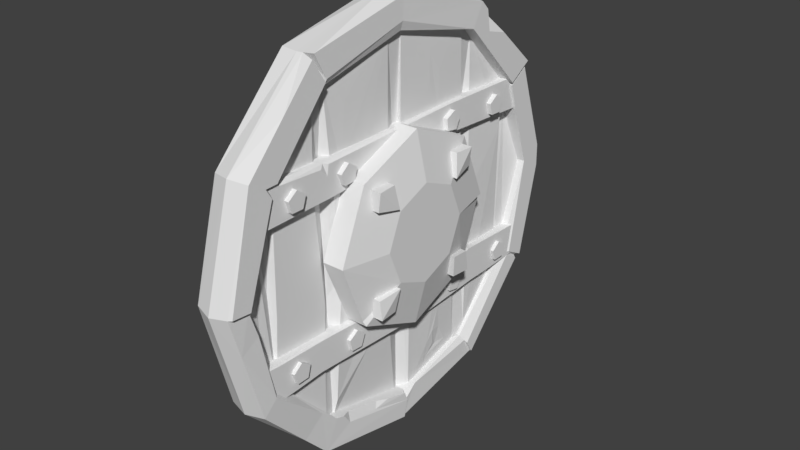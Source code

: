 # Source: round_shield_optimized.blend  (saved by Blender 2.78.0; exported with 4.5.12 LTS)
import bpy
from mathutils import Matrix  # noqa: F401  (used for matrix-valued properties, if any)

bpy.ops.wm.read_factory_settings(use_empty=True)
scene = bpy.context.scene
scene.name = 'Scene'

# ---- collections
col_collection_1 = bpy.data.collections.new('Collection 1'); scene.collection.children.link(col_collection_1)

# ---- world
world_world = bpy.data.worlds.new('World'); scene.world = world_world
world_world.color = (0.05088, 0.05088, 0.05088)
world_world.use_sun_shadow = False
world_world.sun_shadow_jitter_overblur = 0.0
world_world.cycles.sampling_method = 'MANUAL'

# ---- meshes
me_cube_002 = bpy.data.meshes.new('Cube.002')
me_cube_002.from_pydata([(0.143, 0.5699, -0.9871), (0.1017, 1.14, 1.693e-07), (0.1551, 1.123, -0.06145), (0.1433, 0.9756, -0.5814), (-0.007217, 1.0, 1.443e-07), (-0.007217, 0.8458, 0.4798), (-0.007217, 0.4899, 0.8492), (-0.007217, -0.003369, 0.9528), (-0.007217, -0.4899, 0.8391), (-0.007217, -0.829, 0.4865), (-0.007217, -1.0, 2.657e-08), (-0.007217, -0.8458, -0.4629), (-0.007217, -0.4933, -0.8357), (-0.007217, 0.03368, -0.9663), (-0.007217, 0.5, -0.866), (-0.007217, 0.866, -0.5), (-0.1551, 1.0, 1.443e-07), (-0.1746, 0.4899, 0.8492), (-0.1408, -0.8536, -0.4774), (-0.143, -1.814e-07, 1.113), (-0.1598, -0.9602, 0.5598), (-0.1661, -0.9602, -0.5632), (-0.14, -0.5743, -0.9788), (-0.1533, -0.0007891, -1.104), (-0.1498, 0.5698, -0.9828), (0.0, 1.14, 1.693e-07), (0.0, 0.5699, 0.9871), (0.0, -1.14, 3.515e-08), (0.0, -0.5699, -0.9871), (-0.131, -0.005537, 0.958), (-0.1377, -0.4913, 0.8476), (-0.1482, -0.9991, 7.604e-05), (-0.133, 0.8778, -0.5081), (-0.1534, 1.135, 0.0002715), (-0.1655, 0.6323, 0.873), (-0.1548, -0.8336, 0.489), (-0.1378, -0.4561, -0.8547), (-0.147, 0.01837, -0.9676), (0.0, -0.5699, 0.9871), (-0.1447, -0.5625, 0.9895), (-0.1421, 0.5115, -0.8849), (-0.1574, -1.11, 0.008626), (-0.1366, 0.9906, -0.5705), (-0.1569, 0.96, 0.5563), (0.0004779, 0.9923, 0.5899), (-0.1639, 0.847, 0.4777), (0.007217, 1.0, 1.443e-07), (0.007217, 0.8458, 0.4798), (0.007217, 0.4899, 0.8492), (0.007217, -0.003369, 0.9528), (0.007217, -0.4899, 0.8391), (0.007217, -0.829, 0.4865), (0.007217, -1.0, 2.657e-08), (0.007217, -0.8458, -0.4629), (0.007217, -0.4933, -0.8357), (0.007217, 0.03368, -0.9663), (0.007217, 0.5, -0.866), (0.007217, 0.866, -0.5), (0.1551, 1.0, 1.443e-07), (0.1101, 0.8458, 0.4798), (0.1746, 0.4899, 0.8492), (0.1598, -0.8717, 0.5104), (0.143, -1.0, 2.657e-08), (0.1661, -0.8842, -0.492), (0.143, -0.4933, -0.8357), (0.09891, 0.03368, -0.9663), (0.1551, 1.121, 0.05726), (0.09748, -0.8458, -0.4629), (0.1551, 1.122, 1.661e-07), (0.09855, 0.9623, 0.5575), (0.1746, 0.5564, 0.9669), (0.143, -1.814e-07, 1.113), (0.1598, -0.5808, 0.9741), (0.1598, -0.9602, 0.5598), (0.143, -1.113, 0.006737), (0.1661, -0.9602, -0.5632), (0.143, -0.5699, -0.9871), (0.143, -3.552e-07, -1.103), (0.1132, 0.9871, -0.5699), (0.143, -0.004872, 0.999), (0.119, -0.003369, 0.9528), (0.119, -0.4899, 0.8391), (0.143, -0.4904, 0.8666), (0.143, 0.5179, -0.897), (0.1085, 0.5, -0.866), (0.143, -0.9521, -0.1439), (0.1085, 0.866, -0.5), (0.1297, 0.8851, -0.511), (0.1746, 0.6009, 0.9206), (0.1746, 0.7422, 0.7733), (0.0959, 0.6738, 0.8589), (0.1746, 0.6198, 0.8071), (0.1051, -0.829, 0.4865), (0.1598, -0.8393, 0.4571), (0.159, -0.8054, 0.5123), (0.1382, 0.09872, -0.9523), (0.143, 0.004283, -0.959), (0.143, -0.1205, -0.9281), (0.143, -0.4458, -0.8475), (0.1074, -0.3907, -0.8611), (0.143, 0.02342, -1.008), (0.143, -0.402, -0.9091), (0.143, -0.2136, -0.9396), (0.1139, -0.1888, -0.9112), (0.143, -0.5586, 0.9928), (0.1598, -0.5079, 0.8589), (0.05377, -0.5674, 0.9884), (0.1632, 0.5699, -0.9845), (0.1632, 0.5278, -0.9148), (0.1604, -3.552e-07, -1.103), (0.1572, 0.004283, -0.959), (0.1604, 0.02342, -1.008), (0.1514, -1.057, -0.2004), (0.1414, -0.7056, -0.8397), (0.139, -0.5879, -0.7526), (0.132, -0.579, -0.7451), (0.1728, -1.0, 2.657e-08), (0.1747, -1.104, 0.009801), (0.1433, 0.8883, -0.5269), (0.1551, 0.899, -0.508), (0.1551, 1.005, -0.563), (0.1746, 0.9669, 0.571), (0.1551, 0.8499, 0.4671), (0.1551, 0.9587, 0.5375), (0.1746, 0.8381, 0.4878), (0.143, -0.5325, 0.9444), (0.143, -0.2015, 1.013), (0.1598, -0.7538, 0.7852), (0.159, -0.7956, 0.5237), (0.1594, -0.7687, 0.6642), (0.1593, -0.8234, 0.5674), (0.1551, 1.008, 0.3907), (0.1551, 0.9738, 0.2569), (0.1551, 1.018, 0.09019), (0.0, 0.9871, 0.5699), (0.0, -1.814e-07, 1.14), (0.0, -0.9871, 0.5699), (0.0, -0.9871, -0.5699), (0.0, -3.552e-07, -1.14), (0.0, 0.5699, -0.9871), (0.0, 0.9967, 0.5914)], [], [(137, 21, 22, 28), (30, 35, 31, 41, 20, 39), (42, 120, 78), (42, 33, 25, 1, 2, 120), (32, 16, 45, 43, 33, 42), (18, 31, 10, 11), (6, 7, 29, 17), (40, 37, 13, 14), (45, 16, 4, 5), (36, 18, 11, 12), (37, 36, 12, 13), (17, 45, 5, 6), (32, 15, 4, 16), (139, 24, 42, 78, 3, 0), (39, 19, 34, 43, 45, 17, 29, 30), (29, 7, 8, 30), (14, 15, 32, 40), (35, 30, 8, 9), (20, 136, 38, 39), (43, 34, 26, 44), (28, 22, 23, 138), (10, 31, 35, 9), (26, 34, 19, 135), (23, 24, 139, 138), (41, 21, 137, 27), (24, 23, 37, 40), (22, 21, 18, 36), (36, 37, 23, 22), (42, 24, 40, 32), (31, 18, 21, 41), (39, 38, 135, 19), (33, 43, 44, 25), (41, 27, 136, 20), (52, 51, 92, 93, 62), (82, 79, 71, 126, 125), (53, 52, 62, 85, 67), (49, 48, 60, 80), (56, 55, 65, 95, 84), (47, 46, 58, 122, 59), (54, 53, 67, 115, 64), (58, 119, 120, 2, 68), (48, 47, 59, 124, 60), (55, 54, 64, 98, 99, 103, 97, 96, 65), (46, 57, 86, 58), (59, 122, 123, 69), (1, 66, 68), (60, 124, 121, 89, 91, 88, 70), (65, 96, 100), (50, 49, 80, 81), (57, 56, 84, 86), (51, 50, 81, 94, 92), (72, 106, 38, 136, 73, 127), (140, 121, 69, 134), (76, 113, 75, 137, 28), (68, 2, 1), (70, 88, 90, 89, 121, 140, 26), (77, 109, 76, 28, 138), (74, 73, 136, 27), (71, 70, 26, 135), (0, 77, 138, 139), (75, 112, 74, 27, 137), (79, 80, 60), (81, 105, 128, 94), (81, 80, 79, 82), (79, 60, 70, 71), (83, 84, 95), (86, 87, 119, 58), (86, 84, 83, 118, 87), (83, 95, 100, 77, 0), (64, 115, 114), (63, 75, 113, 114), (63, 85, 112, 75), (67, 85, 63), (90, 91, 89), (91, 90, 88), (93, 92, 61), (61, 94, 128, 130, 129, 127, 73), (92, 94, 61), (99, 101, 102, 103), (101, 99, 98), (100, 95, 65), (103, 102, 97), (104, 106, 81, 82, 125), (105, 81, 106, 72), (83, 0, 107, 108), (108, 107, 3, 118), (83, 108, 118), (96, 110, 111, 100), (100, 111, 109, 77), (96, 97, 110), (112, 85, 62, 74), (114, 113, 76, 64), (114, 115, 67, 63), (74, 62, 116, 117), (116, 93, 61, 73, 117), (74, 117, 73), (116, 62, 93), (71, 135, 38, 106, 104), (3, 107, 0), (120, 119, 87, 78), (118, 3, 78, 87), (69, 123, 131, 66, 1, 25, 134), (121, 124, 59, 69), (123, 122, 58, 68, 66, 133, 132, 131), (125, 126, 71, 104), (127, 129, 130, 128, 105, 72), (131, 132, 133, 66), (97, 102, 101, 98, 64, 76, 109, 111, 110)])
_uv = me_cube_002.uv_layers.new(name='UVMap')
_uv.uv.foreach_set('vector', [0.09484, 0.0262, 0.09484, 0.0262, 0.09484, 0.0262, 0.09484, 0.0262, 0.09406, 0.01575, 0.09105, 0.005752, 0.09105, 0.005752, 0.09105, 0.005752, 0.09105, 0.005752, 0.09406, 0.01575, 0.09484, 0.0262, 0.09484, 0.0262, 0.09484, 0.0262, 0.09406, 0.01575, 0.09406, 0.01575, 0.09406, 0.01575, 0.09406, 0.01575, 0.09406, 0.01575, 0.09406, 0.01575, 0.09105, 0.005752, 0.09406, 0.01575, 0.09406, 0.01575, 0.09406, 0.01575, 0.09406, 0.01575, 0.09105, 0.005752, 0.09484, 0.0262, 0.09484, 0.0262, 0.09484, 0.0262, 0.09484, 0.0262, 0.09484, 0.0262, 0.09484, 0.0262, 0.09484, 0.0262, 0.09484, 0.0262, 0.09484, 0.0262, 0.09484, 0.0262, 0.09484, 0.0262, 0.09484, 0.0262, 0.09484, 0.0262, 0.09484, 0.0262, 0.09484, 0.0262, 0.09484, 0.0262, 0.09484, 0.0262, 0.09484, 0.0262, 0.09484, 0.0262, 0.09484, 0.0262, 0.09484, 0.0262, 0.09484, 0.0262, 0.09484, 0.0262, 0.09484, 0.0262, 0.09484, 0.0262, 0.09484, 0.0262, 0.09484, 0.0262, 0.09484, 0.0262, 0.09484, 0.0262, 0.09484, 0.0262, 0.09484, 0.0262, 0.09484, 0.0262, 0.09406, 0.01575, 0.09406, 0.01575, 0.09406, 0.01575, 0.09406, 0.01575, 0.09406, 0.01575, 0.09406, 0.01575, 0.09406, 0.01575, 0.09105, 0.005752, 0.09105, 0.005752, 0.09105, 0.005752, 0.09105, 0.005752, 0.09105, 0.005752, 0.09105, 0.005752, 0.09105, 0.005752, 0.09484, 0.0262, 0.09484, 0.0262, 0.09484, 0.0262, 0.09484, 0.0262, 0.09484, 0.0262, 0.09484, 0.0262, 0.09484, 0.0262, 0.09484, 0.0262, 0.09484, 0.0262, 0.09484, 0.0262, 0.09484, 0.0262, 0.09484, 0.0262, 0.09484, 0.0262, 0.09484, 0.0262, 0.09484, 0.0262, 0.09484, 0.0262, 0.1094, 0.02532, 0.1094, 0.02532, 0.1094, 0.02532, 0.1094, 0.02532, 0.09406, 0.01575, 0.09406, 0.01575, 0.09406, 0.01575, 0.09406, 0.01575, 0.09484, 0.0262, 0.09484, 0.0262, 0.09484, 0.0262, 0.09484, 0.0262, 0.09484, 0.0262, 0.09484, 0.0262, 0.09484, 0.0262, 0.09484, 0.0262, 0.09484, 0.0262, 0.09484, 0.0262, 0.09484, 0.0262, 0.09484, 0.0262, 0.09441, 0.02046, 0.09406, 0.01575, 0.09406, 0.01575, 0.09406, 0.01575, 0.09105, 0.005752, 0.09105, 0.005752, 0.09105, 0.005752, 0.09105, 0.005752, 0.0841, 0.0129, 0.0841, 0.0129, 0.0841, 0.0129, 0.0841, 0.0129, 0.09252, 0.01062, 0.09256, 0.01075, 0.09256, 0.01075, 0.09105, 0.005752, 0.09105, 0.005752, 0.09105, 0.005752, 0.09105, 0.005752, 0.09105, 0.005752, 0.09403, 0.01574, 0.0841, 0.0129, 0.0841, 0.0129, 0.09441, 0.02046, 0.09406, 0.01575, 0.09406, 0.01575, 0.09406, 0.01575, 0.09406, 0.01575, 0.09484, 0.0262, 0.09484, 0.0262, 0.09484, 0.0262, 0.09484, 0.0262, 0.09441, 0.02046, 0.09406, 0.01575, 0.09406, 0.01575, 0.09484, 0.0262, 0.09484, 0.0262, 0.09484, 0.0262, 0.09484, 0.0262, 0.09484, 0.0262, 0.09484, 0.0262, 0.09105, 0.005752, 0.09105, 0.005752, 0.09105, 0.005752, 0.09105, 0.005752, 0.09105, 0.005752, 0.09484, 0.0262, 0.09484, 0.0262, 0.09484, 0.0262, 0.09484, 0.0262, 0.09484, 0.0262, 0.09484, 0.0262, 0.09484, 0.0262, 0.09484, 0.0262, 0.09484, 0.0262, 0.09484, 0.0262, 0.09484, 0.0262, 0.09484, 0.0262, 0.09484, 0.0262, 0.09484, 0.0262, 0.09484, 0.0262, 0.09484, 0.0262, 0.09484, 0.0262, 0.09484, 0.0262, 0.09484, 0.0262, 0.09484, 0.0262, 0.09484, 0.0262, 0.09484, 0.0262, 0.09484, 0.0262, 0.09484, 0.0262, 0.09105, 0.005752, 0.09105, 0.005752, 0.09105, 0.005752, 0.09105, 0.005752, 0.09105, 0.005752, 0.09484, 0.0262, 0.09484, 0.0262, 0.09484, 0.0262, 0.09484, 0.0262, 0.09484, 0.0262, 0.09484, 0.0262, 0.09484, 0.0262, 0.09484, 0.0262, 0.09484, 0.0262, 0.09484, 0.0262, 0.09484, 0.0262, 0.09484, 0.0262, 0.09484, 0.0262, 0.09484, 0.0262, 0.09484, 0.0262, 0.09484, 0.0262, 0.09484, 0.0262, 0.09484, 0.0262, 0.09484, 0.0262, 0.09484, 0.0262, 0.09484, 0.0262, 0.09484, 0.0262, 0.09484, 0.0262, 0.09484, 0.0262, 0.09484, 0.0262, 0.09105, 0.005752, 0.09105, 0.005752, 0.09105, 0.005752, 0.09105, 0.005752, 0.09105, 0.005752, 0.09105, 0.005752, 0.09105, 0.005752, 0.09484, 0.0262, 0.09484, 0.0262, 0.09484, 0.0262, 0.09484, 0.0262, 0.09484, 0.0262, 0.09484, 0.0262, 0.09484, 0.0262, 0.09484, 0.0262, 0.09484, 0.0262, 0.09484, 0.0262, 0.09484, 0.0262, 0.09484, 0.0262, 0.09484, 0.0262, 0.09484, 0.0262, 0.09484, 0.0262, 0.09484, 0.0262, 0.09484, 0.0262, 0.09484, 0.0262, 0.09484, 0.0262, 0.09484, 0.0262, 0.09484, 0.0262, 0.09484, 0.0262, 0.09484, 0.0262, 0.09484, 0.0262, 0.09484, 0.0262, 0.09484, 0.0262, 0.09484, 0.0262, 0.09484, 0.0262, 0.09484, 0.0262, 0.09484, 0.0262, 0.09484, 0.0262, 0.09484, 0.0262, 0.09484, 0.0262, 0.09484, 0.0262, 0.1094, 0.02532, 0.1094, 0.02532, 0.1094, 0.02532, 0.1094, 0.02532, 0.1094, 0.02532, 0.1094, 0.02532, 0.1094, 0.02532, 0.09406, 0.01575, 0.09406, 0.01575, 0.09406, 0.01575, 0.09406, 0.01575, 0.09406, 0.01575, 0.09406, 0.01575, 0.09406, 0.01575, 0.09406, 0.01575, 0.09406, 0.01575, 0.09484, 0.0262, 0.09484, 0.0262, 0.09484, 0.0262, 0.09484, 0.0262, 0.09484, 0.0262, 0.09484, 0.0262, 0.09484, 0.0262, 0.09484, 0.0262, 0.09406, 0.01575, 0.09406, 0.01575, 0.09406, 0.01575, 0.09406, 0.01575, 0.09406, 0.01575, 0.09484, 0.0262, 0.09484, 0.0262, 0.09484, 0.0262, 0.09484, 0.0262, 0.09484, 0.0262, 0.09484, 0.0262, 0.09484, 0.0262, 0.09484, 0.0262, 0.09484, 0.0262, 0.09484, 0.0262, 0.09484, 0.0262, 0.09105, 0.005752, 0.09105, 0.005752, 0.09105, 0.005752, 0.09105, 0.005752, 0.09484, 0.0262, 0.09484, 0.0262, 0.09484, 0.0262, 0.09484, 0.0262, 0.09484, 0.0262, 0.09484, 0.0262, 0.09484, 0.0262, 0.09484, 0.0262, 0.09484, 0.0262, 0.09484, 0.0262, 0.09484, 0.0262, 0.09484, 0.0262, 0.09105, 0.005752, 0.09105, 0.005752, 0.09105, 0.005752, 0.09105, 0.005752, 0.09105, 0.005752, 0.09484, 0.0262, 0.09484, 0.0262, 0.09484, 0.0262, 0.0841, 0.0129, 0.0841, 0.0129, 0.0841, 0.0129, 0.0841, 0.0129, 0.0841, 0.0129, 0.0841, 0.0129, 0.0841, 0.0129, 0.0841, 0.0129, 0.09484, 0.0262, 0.09484, 0.0262, 0.09484, 0.0262, 0.09484, 0.0262, 0.09484, 0.0262, 0.09484, 0.0262, 0.09484, 0.0262, 0.09484, 0.0262, 0.09484, 0.0262, 0.09484, 0.0262, 0.09484, 0.0262, 0.09484, 0.0262, 0.09105, 0.005752, 0.09105, 0.005752, 0.09105, 0.005752, 0.09105, 0.005752, 0.09105, 0.005752, 0.09105, 0.005752, 0.09105, 0.005752, 0.09484, 0.0262, 0.09484, 0.0262, 0.09484, 0.0262, 0.09484, 0.0262, 0.09484, 0.0262, 0.09484, 0.0262, 0.09484, 0.0262, 0.09484, 0.0262, 0.09484, 0.0262, 0.09484, 0.0262, 0.09484, 0.0262, 0.09484, 0.0262, 0.09484, 0.0262, 0.09484, 0.0262, 0.09484, 0.0262, 0.09484, 0.0262, 0.09484, 0.0262, 0.09484, 0.0262, 0.09484, 0.0262, 0.09484, 0.0262, 0.09484, 0.0262, 0.09484, 0.0262, 0.09484, 0.0262, 0.09484, 0.0262, 0.09484, 0.0262, 0.09484, 0.0262, 0.09484, 0.0262, 0.09484, 0.0262, 0.09484, 0.0262, 0.09105, 0.005752, 0.09105, 0.005752, 0.09105, 0.005752, 0.09105, 0.005752, 0.09484, 0.0262, 0.09484, 0.0262, 0.09484, 0.0262, 0.09484, 0.0262, 0.09484, 0.0262, 0.09484, 0.0262, 0.09484, 0.0262, 0.09484, 0.0262, 0.09484, 0.0262, 0.09484, 0.0262, 0.09484, 0.0262, 0.09484, 0.0262, 0.09484, 0.0262, 0.09484, 0.0262, 0.09406, 0.01575, 0.09406, 0.01575, 0.09406, 0.01575, 0.09406, 0.01575, 0.09105, 0.005752, 0.09105, 0.005752, 0.09105, 0.005752, 0.09105, 0.005752, 0.09484, 0.0262, 0.09484, 0.0262, 0.09484, 0.0262, 0.09484, 0.0262, 0.09484, 0.0262, 0.09484, 0.0262, 0.09484, 0.0262, 0.09484, 0.0262, 0.09105, 0.005752, 0.09105, 0.005752, 0.09105, 0.005752, 0.09105, 0.005752, 0.09105, 0.005752, 0.09484, 0.0262, 0.09484, 0.0262, 0.09484, 0.0262, 0.09484, 0.0262, 0.09484, 0.0262, 0.09484, 0.0262, 0.09406, 0.01575, 0.09406, 0.01575, 0.09406, 0.01575, 0.09406, 0.01575, 0.09406, 0.01575, 0.09484, 0.0262, 0.09484, 0.0262, 0.09484, 0.0262, 0.09484, 0.0262, 0.09484, 0.0262, 0.09484, 0.0262, 0.09484, 0.0262, 0.09484, 0.0262, 0.09484, 0.0262, 0.09484, 0.0262, 0.09484, 0.0262, 0.09484, 0.0262, 0.09484, 0.0262, 0.09484, 0.0262, 0.09484, 0.0262, 0.09484, 0.0262, 0.09484, 0.0262, 0.09484, 0.0262, 0.09484, 0.0262, 0.09484, 0.0262, 0.09484, 0.0262, 0.09484, 0.0262, 0.09406, 0.01575, 0.09406, 0.01575, 0.09406, 0.01575, 0.09406, 0.01575, 0.09406, 0.01575, 0.09406, 0.01575, 0.09406, 0.01575, 0.09406, 0.01575, 0.09406, 0.01575, 0.09406, 0.01575, 0.09406, 0.01575, 0.09406, 0.01575, 0.09406, 0.01575, 0.09406, 0.01575, 0.09406, 0.01575, 0.09406, 0.01575, 0.09406, 0.01575, 0.09406, 0.01575, 0.1006, 0.02405, 0.1006, 0.02405, 0.1006, 0.02405, 0.1006, 0.02405, 0.09256, 0.01075, 0.09256, 0.01075, 0.09256, 0.01075, 0.09256, 0.01075, 0.09256, 0.01075, 0.09256, 0.01075, 0.09256, 0.01075, 0.09256, 0.01075, 0.09256, 0.01075])
me_cube_002.use_remesh_preserve_volume = False
me_cube_002.use_remesh_preserve_attributes = False
me_cube_002.use_mirror_vertex_groups = False
me_cube_002.update()
me_cube = bpy.data.meshes.new('Cube')
me_cube.from_pydata([(0.0253, -0.9514, -0.5433), (0.0253, -0.9572, -0.3432), (0.0253, -0.5744, -0.5406), (0.0253, -0.5511, -0.3579), (0.08754, -0.9514, -0.5433), (0.08754, -0.9572, -0.3432), (0.08754, -0.5788, -0.5223), (0.08754, -0.5511, -0.3579), (0.0253, 0.2033, -0.5604), (0.0253, 0.2434, -0.3896), (0.08754, 0.2033, -0.5604), (0.08754, 0.2457, -0.4369), (0.0253, 0.5588, -0.5384), (0.0253, 0.5306, -0.3401), (0.08754, 0.5588, -0.5384), (0.08754, 0.5306, -0.3401), (0.0253, 0.9618, -0.5315), (0.0253, 0.9743, -0.3562), (0.08754, 0.96, -0.5254), (0.08754, 0.9743, -0.3562), (0.06368, -0.5744, -0.5406), (0.06368, -0.5511, -0.3579), (0.06368, -0.9514, -0.5433), (0.06368, -0.9572, -0.3432), (0.06368, 0.2033, -0.5604), (0.06368, 0.2434, -0.3896), (0.06368, 0.5588, -0.5384), (0.06368, 0.5306, -0.3401), (0.06368, 0.9587, -0.5253), (0.06368, 0.9743, -0.3562), (0.08754, 0.1598, -0.3985), (0.08754, -0.7356, -0.5328), (0.08754, -0.5623, -0.4707), (0.08754, -0.6406, -0.482), (0.02305, 0.9474, 0.5045), (0.02305, 1.007, 0.3285), (0.02305, 0.6277, 0.5006), (0.02305, 0.5938, 0.3423), (0.08222, 0.9474, 0.5045), (0.08222, 1.007, 0.3285), (0.02305, 0.3457, 0.5118), (0.02305, 0.3346, 0.3403), (0.08222, 0.3457, 0.5118), (0.08222, 0.3574, 0.3617), (0.02305, -0.5168, 0.5027), (0.02305, -0.4891, 0.3258), (0.08222, -0.5001, 0.4331), (0.08222, -0.4891, 0.3258), (0.02305, -0.9395, 0.509), (0.02305, -0.9884, 0.3145), (0.08222, -0.9482, 0.5013), (0.08222, -0.9884, 0.3145), (0.06143, 0.9474, 0.5045), (0.06143, 1.007, 0.3285), (0.06143, 0.3457, 0.5118), (0.06143, 0.3346, 0.3403), (0.06143, -0.5168, 0.5027), (0.06143, -0.4891, 0.3258), (0.06143, -0.9395, 0.509), (0.06143, -0.9884, 0.3145), (0.08222, 0.3191, 0.3833), (0.08222, -0.5369, 0.4763), (0.08222, -0.4901, 0.4878), (0.06915, -0.5146, 0.4947), (0.08754, 0.8903, -0.3558), (0.08754, 0.7812, -0.5343), (0.08754, 0.8122, -0.4614), (0.08754, 0.8795, -0.408), (0.08754, -0.8457, -0.3526), (0.08754, -0.8098, -0.4432), (0.08222, -0.7646, 0.4894), (0.08222, -0.8096, 0.3237), (0.08222, -0.812, 0.3906), (0.08222, 0.74, 0.4889), (0.08222, 0.8589, 0.3349), (0.08222, 0.8061, 0.454), (0.0723, -0.6565, 0.4152), (0.0723, -0.7081, 0.4529), (0.0723, -0.7598, 0.4154), (0.0723, -0.7402, 0.3547), (0.0723, -0.6764, 0.3546), (0.1071, -0.6565, 0.4152), (0.1071, -0.7081, 0.4529), (0.1071, -0.7598, 0.4154), (0.1071, -0.7402, 0.3547), (0.1071, -0.6764, 0.3546), (0.0723, -0.3366, 0.4309), (0.0723, -0.3904, 0.4652), (0.0723, -0.4397, 0.4245), (0.0723, -0.4162, 0.3651), (0.0723, -0.3525, 0.3691), (0.1071, -0.3366, 0.4309), (0.1071, -0.3904, 0.4652), (0.1071, -0.4397, 0.4245), (0.1071, -0.4162, 0.3651), (0.1071, -0.3525, 0.3691), (0.0723, 0.4028, 0.4391), (0.0723, 0.3576, 0.4842), (0.0723, 0.3008, 0.455), (0.0723, 0.3109, 0.392), (0.0723, 0.374, 0.3822), (0.1071, 0.4028, 0.4391), (0.1071, 0.3576, 0.4842), (0.1071, 0.3008, 0.455), (0.1071, 0.3109, 0.392), (0.1071, 0.374, 0.3822), (0.0723, 0.7545, 0.4243), (0.0723, 0.7041, 0.4635), (0.0723, 0.6512, 0.4277), (0.0723, 0.6689, 0.3663), (0.0723, 0.7328, 0.3642), (0.1071, 0.7545, 0.4243), (0.1071, 0.7041, 0.4635), (0.1071, 0.6512, 0.4277), (0.1071, 0.6689, 0.3663), (0.1071, 0.7328, 0.3642), (0.0723, -0.6732, -0.4236), (0.0723, -0.7263, -0.3882), (0.0723, -0.7765, -0.4277), (0.0723, -0.7543, -0.4876), (0.0723, -0.6905, -0.485), (0.1071, -0.6732, -0.4236), (0.1071, -0.7263, -0.3882), (0.1071, -0.7765, -0.4277), (0.1071, -0.7543, -0.4876), (0.1071, -0.6905, -0.485), (0.0723, -0.306, -0.4399), (0.0723, -0.3549, -0.3989), (0.0723, -0.409, -0.4327), (0.0723, -0.3936, -0.4947), (0.0723, -0.3299, -0.4991), (0.1071, -0.306, -0.4399), (0.1071, -0.3549, -0.3989), (0.1071, -0.409, -0.4327), (0.1071, -0.3936, -0.4947), (0.1071, -0.3299, -0.4991), (0.0723, 0.4456, -0.4613), (0.0723, 0.4011, -0.4155), (0.0723, 0.3438, -0.4437), (0.0723, 0.3528, -0.5068), (0.0723, 0.4157, -0.5178), (0.1071, 0.4456, -0.4613), (0.1071, 0.4011, -0.4155), (0.1071, 0.3438, -0.4437), (0.1071, 0.3528, -0.5068), (0.1071, 0.4157, -0.5178), (0.0723, 0.8333, -0.4297), (0.0723, 0.7808, -0.3935), (0.0723, 0.7301, -0.4323), (0.0723, 0.7513, -0.4925), (0.0723, 0.8151, -0.4909), (0.1071, 0.8333, -0.4297), (0.1071, 0.7808, -0.3935), (0.1071, 0.7301, -0.4323), (0.1071, 0.7513, -0.4925), (0.1071, 0.8151, -0.4909)], [], [(6, 20, 24, 10), (6, 32, 33, 31), (22, 23, 1, 0), (20, 6, 31, 4, 22), (21, 3, 1, 23), (7, 30, 11, 25, 21), (6, 10, 11, 30, 7, 32), (2, 8, 24, 20), (25, 11, 15, 27), (12, 13, 17, 16), (8, 9, 13, 12), (11, 10, 14, 15), (24, 8, 12, 26), (28, 29, 19, 18), (15, 14, 65, 66, 67, 64), (26, 12, 16, 28), (27, 15, 64, 19, 29), (13, 27, 29, 17), (14, 26, 28, 18, 65), (16, 17, 29, 28), (10, 24, 26, 14), (3, 21, 25, 9), (9, 25, 27, 13), (7, 21, 23, 5, 68), (2, 20, 22, 0), (4, 5, 23, 22), (31, 33, 32, 7, 68, 69), (52, 53, 35, 34), (55, 41, 37, 35, 53), (42, 43, 74, 75, 73), (55, 53, 39, 74, 43), (54, 42, 73, 38, 52), (36, 37, 41, 40), (42, 54, 56, 63, 62), (55, 60, 47, 57), (40, 44, 56, 54), (44, 45, 49, 48), (43, 42, 62, 46, 47, 60), (58, 59, 51, 50), (47, 46, 61, 70, 72, 71), (56, 44, 48, 58), (57, 47, 71, 51, 59), (45, 57, 59, 49), (46, 63, 61), (48, 49, 59, 58), (55, 57, 45, 41), (3, 9, 8, 2), (38, 39, 53, 52), (60, 55, 43), (62, 63, 46), (61, 63, 56, 58, 50, 70), (64, 67, 66, 65, 18, 19), (69, 68, 5, 4, 31), (71, 72, 70, 50, 51), (73, 75, 74, 39, 38), (80, 85, 84, 79), (78, 83, 82, 77), (76, 81, 85, 80), (79, 84, 83, 78), (77, 82, 81, 76), (82, 83, 84, 85, 81), (90, 95, 94, 89), (88, 93, 92, 87), (86, 91, 95, 90), (89, 94, 93, 88), (87, 92, 91, 86), (92, 93, 94, 95, 91), (100, 105, 104, 99), (98, 103, 102, 97), (96, 101, 105, 100), (99, 104, 103, 98), (97, 102, 101, 96), (102, 103, 104, 105, 101), (110, 115, 114, 109), (108, 113, 112, 107), (106, 111, 115, 110), (109, 114, 113, 108), (107, 112, 111, 106), (112, 113, 114, 115, 111), (120, 125, 124, 119), (118, 123, 122, 117), (116, 121, 125, 120), (119, 124, 123, 118), (117, 122, 121, 116), (122, 123, 124, 125, 121), (130, 135, 134, 129), (128, 133, 132, 127), (126, 131, 135, 130), (129, 134, 133, 128), (127, 132, 131, 126), (132, 133, 134, 135, 131), (140, 145, 144, 139), (138, 143, 142, 137), (136, 141, 145, 140), (139, 144, 143, 138), (137, 142, 141, 136), (142, 143, 144, 145, 141), (150, 155, 154, 149), (148, 153, 152, 147), (146, 151, 155, 150), (149, 154, 153, 148), (147, 152, 151, 146), (152, 153, 154, 155, 151), (54, 52, 34, 36, 40), (41, 45, 44, 40)])
_uv = me_cube.uv_layers.new(name='UVMap')
_uv.uv.foreach_set('vector', [0.07355, 0.0142, 0.07355, 0.0142, 0.07355, 0.0142, 0.07355, 0.0142, 0.08524, 0.02282, 0.08524, 0.02282, 0.08524, 0.02282, 0.08524, 0.02282, 0.07355, 0.0142, 0.07355, 0.0142, 0.07355, 0.0142, 0.07355, 0.0142, 0.07355, 0.0142, 0.07355, 0.0142, 0.07355, 0.0142, 0.07355, 0.0142, 0.07355, 0.0142, 0.07355, 0.0142, 0.07355, 0.0142, 0.07355, 0.0142, 0.07355, 0.0142, 0.07355, 0.0142, 0.07355, 0.0142, 0.07355, 0.0142, 0.07355, 0.0142, 0.07355, 0.0142, 0.096, 0.01482, 0.096, 0.01482, 0.08524, 0.02282, 0.096, 0.01482, 0.096, 0.01482, 0.096, 0.01482, 0.07355, 0.0142, 0.07355, 0.0142, 0.07355, 0.0142, 0.07355, 0.0142, 0.07355, 0.0142, 0.07355, 0.0142, 0.07355, 0.0142, 0.07355, 0.0142, 0.07355, 0.0142, 0.07355, 0.0142, 0.07355, 0.0142, 0.07355, 0.0142, 0.07355, 0.0142, 0.07355, 0.0142, 0.07355, 0.0142, 0.07355, 0.0142, 0.096, 0.01482, 0.096, 0.01482, 0.096, 0.01482, 0.096, 0.01482, 0.07355, 0.0142, 0.07355, 0.0142, 0.07355, 0.0142, 0.07355, 0.0142, 0.07355, 0.0142, 0.07355, 0.0142, 0.07355, 0.0142, 0.07355, 0.0142, 0.096, 0.01482, 0.096, 0.01482, 0.096, 0.01482, 0.096, 0.01482, 0.096, 0.01482, 0.096, 0.01482, 0.07355, 0.0142, 0.07355, 0.0142, 0.07355, 0.0142, 0.07355, 0.0142, 0.07355, 0.0142, 0.07355, 0.0142, 0.07355, 0.0142, 0.07355, 0.0142, 0.07355, 0.0142, 0.07355, 0.0142, 0.07355, 0.0142, 0.07355, 0.0142, 0.07355, 0.0142, 0.07355, 0.0142, 0.07355, 0.0142, 0.07355, 0.0142, 0.07355, 0.0142, 0.07355, 0.0142, 0.07355, 0.0142, 0.07355, 0.0142, 0.07355, 0.0142, 0.07355, 0.0142, 0.07355, 0.0142, 0.07355, 0.0142, 0.07355, 0.0142, 0.07355, 0.0142, 0.07355, 0.0142, 0.07355, 0.0142, 0.07355, 0.0142, 0.07355, 0.0142, 0.07355, 0.0142, 0.07355, 0.0142, 0.07355, 0.0142, 0.07355, 0.0142, 0.07355, 0.0142, 0.07355, 0.0142, 0.07355, 0.0142, 0.07355, 0.0142, 0.07355, 0.0142, 0.07355, 0.0142, 0.07355, 0.0142, 0.07355, 0.0142, 0.07355, 0.0142, 0.07355, 0.0142, 0.07355, 0.0142, 0.07355, 0.0142, 0.07355, 0.0142, 0.096, 0.01482, 0.096, 0.01482, 0.096, 0.01482, 0.096, 0.01482, 0.096, 0.01482, 0.096, 0.01482, 0.07355, 0.0142, 0.07355, 0.0142, 0.07355, 0.0142, 0.07355, 0.0142, 0.07355, 0.0142, 0.07355, 0.0142, 0.07355, 0.0142, 0.07355, 0.0142, 0.07355, 0.0142, 0.096, 0.01482, 0.096, 0.01482, 0.096, 0.01482, 0.096, 0.01482, 0.096, 0.01482, 0.07355, 0.0142, 0.07355, 0.0142, 0.07355, 0.0142, 0.07355, 0.0142, 0.07355, 0.0142, 0.07355, 0.0142, 0.07355, 0.0142, 0.07355, 0.0142, 0.07355, 0.0142, 0.07355, 0.0142, 0.07355, 0.0142, 0.07355, 0.0142, 0.07355, 0.0142, 0.07355, 0.0142, 0.07355, 0.0142, 0.07355, 0.0142, 0.07355, 0.0142, 0.07355, 0.0142, 0.07355, 0.0142, 0.07355, 0.0142, 0.07355, 0.0142, 0.07355, 0.0142, 0.07355, 0.0142, 0.07355, 0.0142, 0.07355, 0.0142, 0.07355, 0.0142, 0.07355, 0.0142, 0.07355, 0.0142, 0.07355, 0.0142, 0.07355, 0.0142, 0.07355, 0.0142, 0.096, 0.01482, 0.096, 0.01482, 0.096, 0.01482, 0.096, 0.01482, 0.096, 0.01482, 0.096, 0.01482, 0.07355, 0.0142, 0.07355, 0.0142, 0.07355, 0.0142, 0.07355, 0.0142, 0.096, 0.01482, 0.096, 0.01482, 0.096, 0.01482, 0.096, 0.01482, 0.096, 0.01482, 0.096, 0.01482, 0.07355, 0.0142, 0.07355, 0.0142, 0.07355, 0.0142, 0.07355, 0.0142, 0.07355, 0.0142, 0.07355, 0.0142, 0.07355, 0.0142, 0.07355, 0.0142, 0.07355, 0.0142, 0.07355, 0.0142, 0.07355, 0.0142, 0.07355, 0.0142, 0.07355, 0.0142, 0.08524, 0.02282, 0.08524, 0.02282, 0.08524, 0.02282, 0.07355, 0.0142, 0.07355, 0.0142, 0.07355, 0.0142, 0.07355, 0.0142, 0.07355, 0.0142, 0.07355, 0.0142, 0.07355, 0.0142, 0.07355, 0.0142, 0.07355, 0.0142, 0.07355, 0.0142, 0.07355, 0.0142, 0.07355, 0.0142, 0.07355, 0.0142, 0.07355, 0.0142, 0.07355, 0.0142, 0.07355, 0.0142, 0.07355, 0.0142, 0.07355, 0.0142, 0.07355, 0.0142, 0.08524, 0.02282, 0.08524, 0.02282, 0.08524, 0.02282, 0.07355, 0.0142, 0.07355, 0.0142, 0.07355, 0.0142, 0.07355, 0.0142, 0.07355, 0.0142, 0.07355, 0.0142, 0.1025, 0.02251, 0.1025, 0.02251, 0.1025, 0.02251, 0.1025, 0.02251, 0.1025, 0.02251, 0.1025, 0.02251, 0.1025, 0.02251, 0.1025, 0.02251, 0.1025, 0.02251, 0.1025, 0.02251, 0.1025, 0.02251, 0.1025, 0.02251, 0.1025, 0.02251, 0.1025, 0.02251, 0.1025, 0.02251, 0.1025, 0.02251, 0.1025, 0.02251, 0.1025, 0.02251, 0.1025, 0.02251, 0.1025, 0.02251, 0.1025, 0.02251, 0.1003, 0.01368, 0.1003, 0.01368, 0.1003, 0.01368, 0.1003, 0.01368, 0.07326, 0.005216, 0.07326, 0.005216, 0.07326, 0.005216, 0.07326, 0.005216, 0.1003, 0.01368, 0.1003, 0.01368, 0.1003, 0.01368, 0.1003, 0.01368, 0.1003, 0.01368, 0.1003, 0.01368, 0.1003, 0.01368, 0.1003, 0.01368, 0.07326, 0.005216, 0.07326, 0.005216, 0.07326, 0.005216, 0.07326, 0.005216, 0.07064, 0.01721, 0.07064, 0.01721, 0.07064, 0.01721, 0.07064, 0.01721, 0.07064, 0.01721, 0.1003, 0.01368, 0.1003, 0.01368, 0.1003, 0.01368, 0.1003, 0.01368, 0.07326, 0.005216, 0.07326, 0.005216, 0.07326, 0.005216, 0.07326, 0.005216, 0.1003, 0.01368, 0.1003, 0.01368, 0.1003, 0.01368, 0.1003, 0.01368, 0.1003, 0.01368, 0.1003, 0.01368, 0.1003, 0.01368, 0.1003, 0.01368, 0.07326, 0.005216, 0.07326, 0.005216, 0.07326, 0.005216, 0.07326, 0.005216, 0.07064, 0.01721, 0.07064, 0.01721, 0.07064, 0.01721, 0.07064, 0.01721, 0.07064, 0.01721, 0.1003, 0.01368, 0.1003, 0.01368, 0.1003, 0.01368, 0.1003, 0.01368, 0.07326, 0.005216, 0.07326, 0.005216, 0.07326, 0.005216, 0.07326, 0.005216, 0.1003, 0.01368, 0.1003, 0.01368, 0.1003, 0.01368, 0.1003, 0.01368, 0.1003, 0.01368, 0.1003, 0.01368, 0.1003, 0.01368, 0.1003, 0.01368, 0.07326, 0.005216, 0.07326, 0.005216, 0.07326, 0.005216, 0.07326, 0.005216, 0.07064, 0.01721, 0.07064, 0.01721, 0.07064, 0.01721, 0.07064, 0.01721, 0.07064, 0.01721, 0.1003, 0.01368, 0.1003, 0.01368, 0.1003, 0.01368, 0.1003, 0.01368, 0.07326, 0.005216, 0.07326, 0.005216, 0.07326, 0.005216, 0.07326, 0.005216, 0.1003, 0.01368, 0.1003, 0.01368, 0.1003, 0.01368, 0.1003, 0.01368, 0.1003, 0.01368, 0.1003, 0.01368, 0.1003, 0.01368, 0.1003, 0.01368, 0.07326, 0.005216, 0.07326, 0.005216, 0.07326, 0.005216, 0.07326, 0.005216, 0.07064, 0.01721, 0.07064, 0.01721, 0.07064, 0.01721, 0.07064, 0.01721, 0.07064, 0.01721, 0.1003, 0.01368, 0.1003, 0.01368, 0.1003, 0.01368, 0.1003, 0.01368, 0.07326, 0.005216, 0.07326, 0.005216, 0.07326, 0.005216, 0.07326, 0.005216, 0.1003, 0.01368, 0.1003, 0.01368, 0.1003, 0.01368, 0.1003, 0.01368, 0.1003, 0.01368, 0.1003, 0.01368, 0.1003, 0.01368, 0.1003, 0.01368, 0.07326, 0.005216, 0.07326, 0.005216, 0.07326, 0.005216, 0.07326, 0.005216, 0.07064, 0.01721, 0.07064, 0.01721, 0.07064, 0.01721, 0.07064, 0.01721, 0.07064, 0.01721, 0.1003, 0.01368, 0.1003, 0.01368, 0.1003, 0.01368, 0.1003, 0.01368, 0.07326, 0.005216, 0.07326, 0.005216, 0.07326, 0.005216, 0.07326, 0.005216, 0.1003, 0.01368, 0.1003, 0.01368, 0.1003, 0.01368, 0.1003, 0.01368, 0.1003, 0.01368, 0.1003, 0.01368, 0.1003, 0.01368, 0.1003, 0.01368, 0.07326, 0.005216, 0.07326, 0.005216, 0.07326, 0.005216, 0.07326, 0.005216, 0.07064, 0.01721, 0.07064, 0.01721, 0.07064, 0.01721, 0.07064, 0.01721, 0.07064, 0.01721, 0.1003, 0.01368, 0.1003, 0.01368, 0.1003, 0.01368, 0.1003, 0.01368, 0.07326, 0.005216, 0.07326, 0.005216, 0.07326, 0.005216, 0.07326, 0.005216, 0.1003, 0.01368, 0.1003, 0.01368, 0.1003, 0.01368, 0.1003, 0.01368, 0.1003, 0.01368, 0.1003, 0.01368, 0.1003, 0.01368, 0.1003, 0.01368, 0.07326, 0.005216, 0.07326, 0.005216, 0.07326, 0.005216, 0.07326, 0.005216, 0.07064, 0.01721, 0.07064, 0.01721, 0.07064, 0.01721, 0.07064, 0.01721, 0.07064, 0.01721, 0.1003, 0.01368, 0.1003, 0.01368, 0.1003, 0.01368, 0.1003, 0.01368, 0.07326, 0.005216, 0.07326, 0.005216, 0.07326, 0.005216, 0.07326, 0.005216, 0.1003, 0.01368, 0.1003, 0.01368, 0.1003, 0.01368, 0.1003, 0.01368, 0.1003, 0.01368, 0.1003, 0.01368, 0.1003, 0.01368, 0.1003, 0.01368, 0.07326, 0.005216, 0.07326, 0.005216, 0.07326, 0.005216, 0.07326, 0.005216, 0.07064, 0.01721, 0.07064, 0.01721, 0.07064, 0.01721, 0.07064, 0.01721, 0.07064, 0.01721, 0.07355, 0.0142, 0.07355, 0.0142, 0.07355, 0.0142, 0.07355, 0.0142, 0.07355, 0.0142, 0.07355, 0.0142, 0.07355, 0.0142, 0.07355, 0.0142, 0.07355, 0.0142])
me_cube.use_remesh_preserve_volume = False
me_cube.use_remesh_preserve_attributes = False
me_cube.use_mirror_vertex_groups = False
me_cube.update()
me_circle_002 = bpy.data.meshes.new('Circle.002')
me_circle_002.from_pydata([(0.03253, 0.3345, 0.005333), (0.03253, 0.2365, 0.2419), (0.03253, -5.002e-08, 0.3398), (0.03253, -0.2365, 0.2419), (0.03253, -0.3345, 0.005332), (0.03253, -0.2365, -0.2312), (0.03253, 5.848e-08, -0.3292), (0.03253, 0.2365, -0.2312), (0.1086, 0.2365, 0.2419), (0.1086, 0.3345, 0.005333), (0.1086, -5.002e-08, 0.3398), (0.1086, -0.2365, 0.2419), (0.1086, -0.3345, 0.005332), (0.1086, -0.2365, -0.2312), (0.1086, 5.848e-08, -0.3292), (0.1086, 0.2365, -0.2312), (0.1471, 0.1207, 0.1261), (0.1471, 0.1707, 0.005333), (0.1471, -1.943e-08, 0.1761), (0.1471, -0.1207, 0.1261), (0.1471, -0.1707, 0.005332), (0.1471, -0.1207, -0.1154), (0.1471, 3.595e-08, -0.1654), (0.1471, 0.1207, -0.1154), (0.1071, -0.2134, -0.2063), (0.1071, -0.1452, -0.2067), (0.1071, -0.1332, -0.1269), (0.1071, -0.213, -0.141), (0.1071, 0.137, 0.143), (0.1071, 0.2168, 0.1574), (0.1071, 0.2171, 0.2224), (0.1071, 0.1491, 0.2227), (0.1071, 0.1464, -0.2106), (0.1071, 0.2146, -0.211), (0.1071, 0.215, -0.1462), (0.1071, 0.1352, -0.1309), (0.1071, -0.2155, 0.1555), (0.1071, -0.1358, 0.1405), (0.1071, -0.1471, 0.2202), (0.1071, -0.2151, 0.2206), (0.1463, -0.1452, -0.2067), (0.152, -0.2134, -0.2063), (0.1574, -0.1332, -0.1269), (0.144, -0.213, -0.141), (0.144, 0.2168, 0.1574), (0.1574, 0.137, 0.143), (0.152, 0.2171, 0.2224), (0.1463, 0.1491, 0.2227), (0.152, 0.2146, -0.211), (0.1463, 0.1464, -0.2106), (0.144, 0.215, -0.1462), (0.1574, 0.1352, -0.1309), (0.1574, -0.1358, 0.1405), (0.144, -0.2155, 0.1555), (0.1463, -0.1471, 0.2202), (0.152, -0.2151, 0.2206), (0.1003, 0.3306, -0.004125), (0.1006, -0.2438, -0.2135), (0.1086, -0.1098, 0.2943), (0.1443, -0.1293, 0.1346), (0.1315, -0.1044, 0.1992), (0.1086, -0.3215, 0.0366), (0.1239, -0.2211, 0.1226), (0.1218, -0.2557, 0.05997), (0.1471, 0.151, -0.04237), (0.1471, -0.0003285, -0.09765), (0.1471, 0.08714, -0.02138), (0.1471, -0.1312, -0.09014), (0.1471, -0.1386, 0.009065), (0.1471, -0.0959, 0.09427), (0.1471, 0.001741, 0.1496), (0.1137, -4.602e-08, 0.3184), (0.1086, 0.2788, 0.1398), (0.1137, 0.2213, 0.2266), (0.1471, 0.093, 0.1165)], [], [(1, 0, 7, 6, 5, 4, 3, 2), (9, 17, 56), (7, 15, 14, 6), (5, 13, 57, 12, 4), (3, 11, 58, 10, 2), (1, 8, 72, 9, 0), (0, 9, 56, 15, 7), (6, 14, 13, 5), (4, 12, 61, 11, 3), (2, 10, 8, 1), (14, 22, 21, 13), (12, 20, 19, 59, 62, 63, 61), (10, 71, 73, 8), (15, 23, 22, 14), (13, 21, 57), (11, 59, 60, 58), (8, 73, 72), (40, 42, 41), (44, 46, 45), (48, 50, 51), (52, 54, 55), (28, 29, 44, 45), (36, 37, 52, 53), (29, 30, 46, 44), (37, 38, 54, 52), (30, 31, 47, 46), (38, 39, 55, 54), (31, 28, 45, 47), (24, 25, 40, 41), (39, 36, 53, 55), (32, 33, 48, 49), (25, 26, 42, 40), (33, 34, 50, 48), (26, 27, 43, 42), (34, 35, 51, 50), (27, 24, 41, 43), (35, 32, 49, 51), (55, 53, 52), (45, 46, 47), (51, 49, 48), (41, 42, 43), (56, 17, 64, 23, 15), (57, 21, 67, 20, 12), (58, 60, 59, 19, 18, 71), (61, 63, 62, 59, 11), (64, 66, 65, 22, 23), (73, 71, 18, 16), (71, 10, 58), (72, 73, 16, 17, 9), (17, 74, 70, 69, 68, 67, 21, 22, 65, 66, 64), (16, 18, 19, 20, 67, 68, 69, 70, 74, 17)])
_uv = me_circle_002.uv_layers.new(name='UVMap')
_uv.uv.foreach_set('vector', [0.09133, 0.01333, 0.09133, 0.01333, 0.09133, 0.01333, 0.09133, 0.01333, 0.09133, 0.01333, 0.09133, 0.01333, 0.09133, 0.01333, 0.09133, 0.01333, 0.1093, 0.01487, 0.1093, 0.01487, 0.1093, 0.01487, 0.1213, 0.02379, 0.1213, 0.02379, 0.1213, 0.02379, 0.1213, 0.02379, 0.1213, 0.02379, 0.1213, 0.02379, 0.1213, 0.02379, 0.1213, 0.02379, 0.1213, 0.02379, 0.05888, 0.00518, 0.05888, 0.00518, 0.05888, 0.00518, 0.05888, 0.00518, 0.05888, 0.00518, 0.08395, 0.01333, 0.08395, 0.01333, 0.08395, 0.01333, 0.08395, 0.01333, 0.08395, 0.01333, 0.1213, 0.02379, 0.1213, 0.02379, 0.1213, 0.02379, 0.1213, 0.02379, 0.1213, 0.02379, 0.1213, 0.02379, 0.1213, 0.02379, 0.1213, 0.02379, 0.1213, 0.02379, 0.08395, 0.01333, 0.08395, 0.01333, 0.08395, 0.01333, 0.08395, 0.01333, 0.08395, 0.01333, 0.05888, 0.00518, 0.05888, 0.00518, 0.05888, 0.00518, 0.05888, 0.00518, 0.08957, 0.02441, 0.08957, 0.02441, 0.08957, 0.02441, 0.08957, 0.02441, 0.09133, 0.01333, 0.09133, 0.01333, 0.09133, 0.01333, 0.09133, 0.01333, 0.09133, 0.01333, 0.09133, 0.01333, 0.09133, 0.01333, 0.0655, 0.01349, 0.0655, 0.01349, 0.0655, 0.01349, 0.0655, 0.01349, 0.08957, 0.02441, 0.08957, 0.02441, 0.08957, 0.02441, 0.08957, 0.02441, 0.1093, 0.01487, 0.1093, 0.01487, 0.1093, 0.01487, 0.08195, 0.02425, 0.08195, 0.02425, 0.08195, 0.02425, 0.08195, 0.02425, 0.0655, 0.01349, 0.0655, 0.01349, 0.0655, 0.01349, 0.1009, 0.02579, 0.1009, 0.02579, 0.1009, 0.02579, 0.1009, 0.02579, 0.1009, 0.02579, 0.1009, 0.02579, 0.08195, 0.0161, 0.08195, 0.0161, 0.08195, 0.0161, 0.08195, 0.0161, 0.08195, 0.0161, 0.08195, 0.0161, 0.1187, 0.02333, 0.1187, 0.02333, 0.1187, 0.02333, 0.1187, 0.02333, 0.1187, 0.02333, 0.1187, 0.02333, 0.1187, 0.02333, 0.1187, 0.02333, 0.09133, 0.01333, 0.09133, 0.01333, 0.09133, 0.01333, 0.09133, 0.01333, 0.09133, 0.01333, 0.09133, 0.01333, 0.09133, 0.01333, 0.09133, 0.01333, 0.06427, 0.00518, 0.06427, 0.00518, 0.06427, 0.00518, 0.06427, 0.00518, 0.06427, 0.00518, 0.06427, 0.00518, 0.06427, 0.00518, 0.06427, 0.00518, 0.09133, 0.01333, 0.09133, 0.01333, 0.09133, 0.01333, 0.09133, 0.01333, 0.1187, 0.02333, 0.1187, 0.02333, 0.1187, 0.02333, 0.1187, 0.02333, 0.09133, 0.01333, 0.09133, 0.01333, 0.09133, 0.01333, 0.09133, 0.01333, 0.1187, 0.02333, 0.1187, 0.02333, 0.1187, 0.02333, 0.1187, 0.02333, 0.09133, 0.01333, 0.09133, 0.01333, 0.09133, 0.01333, 0.09133, 0.01333, 0.09133, 0.01333, 0.09133, 0.01333, 0.09133, 0.01333, 0.09133, 0.01333, 0.06427, 0.00518, 0.06427, 0.00518, 0.06427, 0.00518, 0.06427, 0.00518, 0.06427, 0.00518, 0.06427, 0.00518, 0.06427, 0.00518, 0.06427, 0.00518, 0.09133, 0.01333, 0.09133, 0.01333, 0.09133, 0.01333, 0.09133, 0.01333, 0.09133, 0.01333, 0.09133, 0.01333, 0.09133, 0.01333, 0.09133, 0.01333, 0.1009, 0.02579, 0.1009, 0.02579, 0.1009, 0.02579, 0.08195, 0.0161, 0.08195, 0.0161, 0.08195, 0.0161, 0.1009, 0.02579, 0.1009, 0.02579, 0.1009, 0.02579, 0.08195, 0.0161, 0.08195, 0.0161, 0.08195, 0.0161, 0.1109, 0.01548, 0.1109, 0.01548, 0.1109, 0.01548, 0.1109, 0.01548, 0.1109, 0.01548, 0.08257, 0.01318, 0.08257, 0.01318, 0.08257, 0.01318, 0.08257, 0.01318, 0.08257, 0.01318, 0.08211, 0.01487, 0.08211, 0.01487, 0.08211, 0.01487, 0.08211, 0.01487, 0.08211, 0.01487, 0.08211, 0.01487, 0.08195, 0.02425, 0.08195, 0.02425, 0.08195, 0.02425, 0.08195, 0.02425, 0.08195, 0.02425, 0.1023, 0.01779, 0.1023, 0.01779, 0.1023, 0.01779, 0.1023, 0.01779, 0.1023, 0.01779, 0.07472, 0.01595, 0.07472, 0.01595, 0.07472, 0.01595, 0.07472, 0.01595, 0.0655, 0.01349, 0.0655, 0.01349, 0.0655, 0.01349, 0.1009, 0.01302, 0.1009, 0.01302, 0.1009, 0.01302, 0.1009, 0.01302, 0.1009, 0.01302, 0.09133, 0.01333, 0.09133, 0.01333, 0.09133, 0.01333, 0.09133, 0.01333, 0.09133, 0.01333, 0.09133, 0.01333, 0.09133, 0.01333, 0.09133, 0.01333, 0.09133, 0.01333, 0.09133, 0.01333, 0.09133, 0.01333, 0.07211, 0.01556, 0.07211, 0.01556, 0.07211, 0.01556, 0.07211, 0.01556, 0.07211, 0.01556, 0.07211, 0.01556, 0.07211, 0.01556, 0.07211, 0.01556, 0.07211, 0.01556, 0.07211, 0.01556])
me_circle_002.use_remesh_preserve_volume = False
me_circle_002.use_remesh_preserve_attributes = False
me_circle_002.use_mirror_vertex_groups = False
me_circle_002.update()
me_circle_001 = bpy.data.meshes.new('Circle.001')
me_circle_001.from_pydata([(-0.08174, -0.4782, 0.8802), (-0.06488, 0.03872, 0.9988), (-0.06874, 0.9181, 0.3722), (-0.08046, 0.9177, -0.4), (-0.06118, -0.03789, -1.028), (-0.07365, -0.8372, -0.5692), (-0.09464, 0.5479, -0.8522), (-0.04372, 0.518, 0.8563), (-0.0867, -0.02851, 0.9996), (-0.07492, -0.002768, -1.006), (-0.07629, -0.4782, -0.9078), (-0.0674, -0.5649, 0.8242), (-0.07647, 0.8137, 0.5749), (-0.06257, -0.8772, 0.4857), (-0.08037, -0.9191, -0.4996), (-0.09262, -1.023, -0.0138), (-0.09262, 1.021, -0.0138), (-0.06545, 0.4983, 0.3868), (-0.06796, -0.01897, 0.2584), (-0.07444, -0.4915, 0.3311), (-0.08502, -0.5654, -0.8466), (-0.07216, -0.9194, 0.3722), (-0.06821, 0.8486, -0.5623), (-0.0693, 0.4729, -0.9093), (-0.05891, 0.4658, -0.09317)], [], [(18, 4, 8), (24, 6, 23), (24, 23, 9, 18, 1, 7, 17), (22, 12, 2, 3), (20, 11, 0, 19, 10), (11, 20, 5, 13), (18, 8, 1), (4, 18, 9), (16, 3, 2), (21, 13, 5, 14), (7, 12, 22, 6, 17), (8, 4, 10, 19, 0), (21, 14, 15), (17, 6, 24)])
_uv = me_circle_001.uv_layers.new(name='UVMap')
_uv.uv.foreach_set('vector', [0.2182, 0.06548, 0.2182, 0.06548, 0.2182, 0.06548, 0.2182, 0.06548, 0.2182, 0.06548, 0.2182, 0.06548, 0.2182, 0.06548, 0.2182, 0.06548, 0.2182, 0.06548, 0.2182, 0.06548, 0.2182, 0.06548, 0.2182, 0.06548, 0.2182, 0.06548, 0.2124, 0.1013, 0.2124, 0.1013, 0.2124, 0.1013, 0.2124, 0.1013, 0.2124, 0.1013, 0.2124, 0.1013, 0.2124, 0.1013, 0.2124, 0.1013, 0.2124, 0.1013, 0.2182, 0.06548, 0.2182, 0.06548, 0.2182, 0.06548, 0.2182, 0.06548, 0.2124, 0.1013, 0.2124, 0.1013, 0.2124, 0.1013, 0.2124, 0.1013, 0.2124, 0.1013, 0.2124, 0.1013, 0.2182, 0.06548, 0.2182, 0.06548, 0.2182, 0.06548, 0.2124, 0.1013, 0.2124, 0.1013, 0.2124, 0.1013, 0.2124, 0.1013, 0.2182, 0.06548, 0.2182, 0.06548, 0.2182, 0.06548, 0.2182, 0.06548, 0.2182, 0.06548, 0.2182, 0.06548, 0.2182, 0.06548, 0.2182, 0.06548, 0.2182, 0.06548, 0.2182, 0.06548, 0.2182, 0.06548, 0.2182, 0.06548, 0.2182, 0.06548, 0.2182, 0.06548, 0.2182, 0.06548, 0.2182, 0.06548])
me_circle_001.use_remesh_preserve_volume = False
me_circle_001.use_remesh_preserve_attributes = False
me_circle_001.use_mirror_vertex_groups = False
me_circle_001.update()
me_circle = bpy.data.meshes.new('Circle')
me_circle.from_pydata([(0.08255, 0.467, 0.8748), (0.06215, -0.4736, 0.8664), (0.03836, -0.8992, 0.3777), (0.06712, -0.822, -0.5447), (0.05887, -0.8987, -0.3779), (0.04993, -0.4623, -0.8774), (0.01657, 0.03273, -0.9912), (0.009689, -0.4845, 0.416), (0.01204, 0.02931, 0.1592), (0.01358, 0.5016, 0.2392), (0.01638, -0.8218, -0.02619), (0.06712, -0.5186, -0.8102), (0.08065, -0.07054, -0.4268), (0.03598, 0.004874, -0.9715), (0.06333, 0.4674, -0.8748), (0.05575, 0.56, 0.8125), (0.02314, 0.8988, 0.3778), (0.06298, 0.8168, -0.546), (0.06712, -0.7871, 0.5895), (0.05999, 0.8542, 0.4946), (0.06526, 0.9, -0.4749), (0.08626, 1.0, 1.434e-07), (0.08499, 0.08243, -0.9836), (0.06712, -0.5393, 0.8267), (0.08626, -1.0, 2.608e-08), (0.06712, -0.5472, 0.3477), (0.01239, -0.4568, -0.2157), (0.08632, -0.4421, 0.3937), (0.08536, 0.4824, 0.323), (0.07758, 0.5531, -0.8148), (0.08172, 0.4425, -0.4259), (0.08714, -0.3965, -0.1036), (0.06712, -0.7995, -0.1484), (0.07918, -0.06066, 0.986), (0.07749, -0.4436, -0.7739), (0.08085, 0.5628, -0.0514), (0.08506, 0.8118, 0.246), (0.01586, 0.8463, 0.2497), (0.0837, 0.02212, 0.5203), (0.08213, 0.0955, 0.03735), (0.07057, 0.03273, 0.9912), (0.06712, -0.4992, -0.218), (0.08344, 0.0341, 0.4414), (0.08366, 0.2787, 0.1726), (0.08436, 0.3621, 0.2341), (0.08347, 0.08937, -0.4411), (0.08442, 0.2785, 0.3593), (0.0834, 0.3402, 0.04843), (0.08201, 0.2125, -0.124), (0.08253, 0.1891, -0.2752), (0.08659, -0.4269, 0.228), (0.08228, -0.3781, 0.4295), (0.08255, -0.3649, 0.3759), (0.07597, -0.3421, 0.7275), (0.08139, -0.2871, 0.5891), (0.06971, -0.21, -0.5873), (0.08464, -0.4087, -0.2771), (0.05808, -0.03243, -0.7021), (0.06302, -0.1535, -0.6611), (0.05497, -0.2085, -0.7711), (0.04352, -0.1305, -0.9006), (0.04581, -0.0595, -0.8598), (0.0781, -0.2972, -0.3559), (0.06806, -0.3043, -0.5706), (0.06712, -0.5924, 0.3932), (0.06712, -0.6766, 0.09328), (0.06712, -0.6877, 0.1914), (0.08016, 0.5608, -0.2129), (0.08065, 0.6592, -0.3795), (0.08144, 0.6864, -0.2681), (0.07352, 0.7366, -0.4047), (0.06819, 0.7643, -0.5154), (0.0634, 0.5608, 0.549), (0.07517, 0.7268, 0.4371), (0.07032, 0.6344, 0.4405), (0.07452, 0.176, 0.9528), (0.08492, 0.3593, 0.3758), (0.08491, 0.4285, 0.2832), (0.08006, 0.235, 0.7991), (0.0835, 0.2297, 0.6199), (0.08425, 0.2989, 0.4904), (0.08326, 0.3042, 0.6891), (0.083, 0.3486, 0.7512), (0.08387, 0.377, 0.588), (0.08454, 0.3858, 0.4585), (0.07938, 0.1822, -0.9554), (0.07461, 0.4522, -0.5994), (0.08663, 0.2313, -0.7861), (0.08712, 0.281, -0.7294), (0.08281, 0.3223, -0.612), (0.0824, 0.367, -0.5428), (0.08315, 0.3362, -0.5109), (0.07973, 0.2253, -0.8687), (0.07961, 0.2833, -0.8162), (0.06834, 0.3127, -0.827), (0.07708, 0.3391, -0.7357), (0.07969, 0.3628, -0.6233), (0.07592, 0.3931, -0.6702), (0.07459, 0.3711, -0.7451), (0.07019, 0.3873, -0.8341)], [], [(9, 30, 86, 14), (5, 34, 26), (10, 32, 18), (3, 32, 10), (7, 23, 25), (8, 38, 40), (29, 17, 71, 70, 68), (15, 73, 36, 19), (18, 32, 65, 66, 64), (12, 57, 13, 8, 33), (26, 27, 7), (6, 22, 8), (19, 36, 37), (34, 56, 31, 26), (14, 29, 9), (0, 9, 15), (20, 16, 19, 37, 17), (10, 18, 2, 4, 3), (0, 75, 78, 79, 80, 81, 82, 83, 84, 76, 28), (40, 33, 8), (6, 8, 13), (7, 27, 1), (25, 23, 18, 64), (24, 4, 2), (29, 68, 69, 67), (3, 11, 32), (13, 57, 61, 60, 59, 58, 55, 5), (54, 53, 33, 1, 27, 51), (17, 37, 36), (30, 28, 77, 44, 43, 47, 48, 49, 45, 22, 87, 88, 89, 91, 90), (28, 9, 0), (9, 28, 30), (7, 25, 41, 26), (29, 67, 35, 9), (9, 35, 72, 15), (31, 50, 27, 26), (36, 73, 74, 72, 35), (38, 8, 39, 42), (39, 43, 44, 46, 42), (21, 16, 20), (11, 41, 32), (26, 11, 5), (1, 23, 7), (32, 41, 25, 65), (26, 41, 11), (39, 8, 22, 45), (42, 46, 44, 77, 76, 38), (45, 49, 48, 47, 43, 39), (5, 55, 63, 62, 56, 34), (55, 58, 59, 60, 61, 57, 12), (56, 62, 63, 55, 12, 31), (64, 66, 65, 25), (67, 69, 36, 35), (68, 70, 71, 17, 36, 69), (72, 74, 73, 15), (76, 77, 28), (76, 84, 83, 82, 81, 80, 79, 78, 75, 40, 38), (27, 50, 52, 51), (33, 53, 54, 51, 52, 50, 31, 12), (90, 91, 89), (85, 92, 87, 22), (88, 93, 94, 95), (14, 99, 98, 97, 96, 90, 89, 95, 94, 93, 92, 85), (30, 90, 96, 97, 98, 99, 14, 86), (92, 93, 88, 87), (95, 89, 88)])
_uv = me_circle.uv_layers.new(name='UVMap')
_uv.uv.foreach_set('vector', [0.2019, 0.1132, 0.2019, 0.1132, 0.2019, 0.1132, 0.2019, 0.1132, 0.2019, 0.1132, 0.2019, 0.1132, 0.2019, 0.1132, 0.2019, 0.1132, 0.2019, 0.1132, 0.2019, 0.1132, 0.2019, 0.1132, 0.2019, 0.1132, 0.2019, 0.1132, 0.2019, 0.1132, 0.2019, 0.1132, 0.2019, 0.1132, 0.208, 0.06495, 0.208, 0.06495, 0.208, 0.06495, 0.2057, 0.1057, 0.2057, 0.1057, 0.2057, 0.1057, 0.2057, 0.1057, 0.2057, 0.1057, 0.2057, 0.1057, 0.2057, 0.1057, 0.2057, 0.1057, 0.2057, 0.1057, 0.2057, 0.1057, 0.2057, 0.1057, 0.2057, 0.1057, 0.2057, 0.1057, 0.2057, 0.1057, 0.2019, 0.1132, 0.2019, 0.1132, 0.2019, 0.1132, 0.2019, 0.1132, 0.2019, 0.1132, 0.2019, 0.1132, 0.2019, 0.1132, 0.2019, 0.1132, 0.2019, 0.1132, 0.2019, 0.1132, 0.2019, 0.1132, 0.208, 0.06495, 0.208, 0.06495, 0.208, 0.06495, 0.2019, 0.1132, 0.2019, 0.1132, 0.2019, 0.1132, 0.2019, 0.1132, 0.2019, 0.1132, 0.2019, 0.1132, 0.2019, 0.1132, 0.2019, 0.1132, 0.2019, 0.1132, 0.2019, 0.1132, 0.2677, 0.1065, 0.2677, 0.1065, 0.2677, 0.1065, 0.2677, 0.1065, 0.2677, 0.1065, 0.2677, 0.1065, 0.2677, 0.1065, 0.2677, 0.1065, 0.2677, 0.1065, 0.2677, 0.1065, 0.2106, 0.1046, 0.2106, 0.1046, 0.2106, 0.1046, 0.2106, 0.1046, 0.2106, 0.1046, 0.2106, 0.1046, 0.2106, 0.1046, 0.2106, 0.1046, 0.2106, 0.1046, 0.2106, 0.1046, 0.2106, 0.1046, 0.2019, 0.1132, 0.2019, 0.1132, 0.2019, 0.1132, 0.2019, 0.1132, 0.2019, 0.1132, 0.2019, 0.1132, 0.2019, 0.1132, 0.2019, 0.1132, 0.2019, 0.1132, 0.208, 0.06495, 0.208, 0.06495, 0.208, 0.06495, 0.208, 0.06495, 0.208, 0.06495, 0.208, 0.06495, 0.208, 0.06495, 0.2057, 0.1057, 0.2057, 0.1057, 0.2057, 0.1057, 0.2057, 0.1057, 0.2114, 0.06836, 0.2114, 0.06836, 0.2114, 0.06836, 0.2057, 0.1057, 0.2057, 0.1057, 0.2057, 0.1057, 0.2057, 0.1057, 0.2057, 0.1057, 0.2057, 0.1057, 0.2057, 0.1057, 0.2057, 0.1057, 0.2057, 0.1057, 0.2057, 0.1057, 0.2057, 0.1057, 0.2057, 0.1057, 0.2057, 0.1057, 0.2057, 0.1057, 0.208, 0.06495, 0.208, 0.06495, 0.208, 0.06495, 0.208, 0.06495, 0.208, 0.06495, 0.208, 0.06495, 0.208, 0.06495, 0.208, 0.06495, 0.208, 0.06495, 0.208, 0.06495, 0.208, 0.06495, 0.208, 0.06495, 0.208, 0.06495, 0.208, 0.06495, 0.208, 0.06495, 0.208, 0.06495, 0.208, 0.06495, 0.208, 0.06495, 0.2019, 0.1132, 0.2019, 0.1132, 0.2019, 0.1132, 0.2019, 0.1132, 0.2019, 0.1132, 0.2019, 0.1132, 0.2019, 0.1132, 0.2019, 0.1132, 0.2019, 0.1132, 0.2019, 0.1132, 0.2019, 0.1132, 0.2019, 0.1132, 0.2019, 0.1132, 0.2019, 0.1132, 0.2019, 0.1132, 0.2019, 0.1132, 0.2019, 0.1132, 0.2019, 0.1132, 0.2019, 0.1132, 0.2019, 0.1132, 0.2019, 0.1132, 0.2019, 0.1132, 0.208, 0.06495, 0.208, 0.06495, 0.208, 0.06495, 0.208, 0.06495, 0.208, 0.06495, 0.2019, 0.1132, 0.2019, 0.1132, 0.2019, 0.1132, 0.2019, 0.1132, 0.2057, 0.1057, 0.2057, 0.1057, 0.2057, 0.1057, 0.2057, 0.1057, 0.2057, 0.1057, 0.208, 0.06495, 0.208, 0.06495, 0.208, 0.06495, 0.2083, 0.06744, 0.2083, 0.06744, 0.2083, 0.06744, 0.2019, 0.1132, 0.2019, 0.1132, 0.2019, 0.1132, 0.2019, 0.1132, 0.2019, 0.1132, 0.2019, 0.1132, 0.2083, 0.06744, 0.2083, 0.06744, 0.2083, 0.06744, 0.2083, 0.06744, 0.2019, 0.1132, 0.2019, 0.1132, 0.2019, 0.1132, 0.2019, 0.1132, 0.2019, 0.1132, 0.2019, 0.1132, 0.2019, 0.1132, 0.2024, 0.06805, 0.2024, 0.06805, 0.2024, 0.06805, 0.2024, 0.06805, 0.2024, 0.06805, 0.2024, 0.06805, 0.2057, 0.1057, 0.2057, 0.1057, 0.2057, 0.1057, 0.2057, 0.1057, 0.2057, 0.1057, 0.2057, 0.1057, 0.2057, 0.1057, 0.2057, 0.1057, 0.2057, 0.1057, 0.2057, 0.1057, 0.2057, 0.1057, 0.2057, 0.1057, 0.208, 0.06495, 0.208, 0.06495, 0.208, 0.06495, 0.208, 0.06495, 0.208, 0.06495, 0.208, 0.06495, 0.208, 0.06495, 0.208, 0.06495, 0.208, 0.06495, 0.208, 0.06495, 0.208, 0.06495, 0.208, 0.06495, 0.208, 0.06495, 0.208, 0.06495, 0.208, 0.06495, 0.208, 0.06495, 0.208, 0.06495, 0.208, 0.06495, 0.208, 0.06495, 0.208, 0.06495, 0.208, 0.06495, 0.208, 0.06495, 0.208, 0.06495, 0.208, 0.06495, 0.208, 0.06495, 0.208, 0.06495, 0.208, 0.06495, 0.2057, 0.1057, 0.2057, 0.1057, 0.2057, 0.1057, 0.2057, 0.1057, 0.2106, 0.1046, 0.2106, 0.1046, 0.2106, 0.1046, 0.208, 0.06495, 0.208, 0.06495, 0.208, 0.06495, 0.208, 0.06495, 0.208, 0.06495, 0.208, 0.06495, 0.208, 0.06495, 0.208, 0.06495, 0.208, 0.06495, 0.208, 0.06495, 0.208, 0.06495, 0.2057, 0.1057, 0.2057, 0.1057, 0.2057, 0.1057, 0.2057, 0.1057, 0.2083, 0.06579, 0.2083, 0.06579, 0.2083, 0.06579, 0.2083, 0.06579, 0.2083, 0.06579, 0.2083, 0.06579, 0.2083, 0.06579, 0.2083, 0.06579, 0.2085, 0.104, 0.2085, 0.104, 0.2085, 0.104, 0.208, 0.06495, 0.208, 0.06495, 0.208, 0.06495, 0.208, 0.06495, 0.208, 0.06495, 0.208, 0.06495, 0.208, 0.06495, 0.208, 0.06495, 0.2085, 0.104, 0.2085, 0.104, 0.2085, 0.104, 0.2085, 0.104, 0.2085, 0.104, 0.2085, 0.104, 0.2085, 0.104, 0.2085, 0.104, 0.2085, 0.104, 0.2085, 0.104, 0.2085, 0.104, 0.2085, 0.104, 0.208, 0.06495, 0.208, 0.06495, 0.208, 0.06495, 0.2085, 0.06446, 0.2085, 0.06446, 0.2085, 0.06446, 0.2085, 0.06446, 0.208, 0.06495, 0.2085, 0.104, 0.2085, 0.104, 0.2085, 0.104, 0.2085, 0.104, 0.208, 0.06495, 0.208, 0.06495, 0.208, 0.06495])
me_circle.use_remesh_preserve_volume = False
me_circle.use_remesh_preserve_attributes = False
me_circle.use_mirror_vertex_groups = False
me_circle.update()

# ---- objects
ob_cube_002 = bpy.data.objects.new('Cube.002', me_cube_002)
ob_cube_001 = bpy.data.objects.new('Cube.001', me_cube)
ob_circle_002 = bpy.data.objects.new('Circle.002', me_circle_002)
ob_circle_001 = bpy.data.objects.new('Circle.001', me_circle_001)
ob_circle = bpy.data.objects.new('Circle', me_circle)

# ---- transforms, parenting, visibility, modifiers, constraints
ob_cube_002.location = (0.0, 0.0, 0.0)
ob_cube_002.scale = (0.6111, 1.0, 1.0)
ob_cube_002.lineart.crease_threshold = 0.0
ob_cube_001.location = (0.0, 0.0, 0.0)
ob_cube_001.scale = (0.9994, 0.9994, 0.9994)
ob_cube_001.lineart.crease_threshold = 0.0
ob_circle_002.location = (0.0, 0.0, 0.0)
ob_circle_002.scale = (1.524, 1.524, 1.524)
ob_circle_002.lineart.crease_threshold = 0.0
_m = ob_circle_002.modifiers.new('Decimate', 'DECIMATE')
ob_circle_001.location = (0.0, 0.0, 0.0)
ob_circle_001.scale = (0.6111, 1.0, 1.0)
ob_circle_001.lineart.crease_threshold = 0.0
ob_circle.location = (0.0, 0.0, 0.0)
ob_circle.scale = (0.6111, 1.0, 1.0)
ob_circle.lineart.crease_threshold = 0.0

# ---- collection membership
col_collection_1.objects.link(ob_cube_002)
col_collection_1.objects.link(ob_cube_001)
col_collection_1.objects.link(ob_circle_002)
col_collection_1.objects.link(ob_circle_001)
col_collection_1.objects.link(ob_circle)

# ---- scene / render settings (as saved in the file)
scene.frame_start = 1; scene.frame_end = 250; scene.frame_set(1)
scene.render.engine = 'BLENDER_EEVEE_NEXT'
scene.render.resolution_percentage = 50
scene.render.dither_intensity = 0.0
scene.cycles.use_denoising = False
scene.cycles.samples = 128
scene.cycles.sampling_pattern = 'TABULATED_SOBOL'
scene.cycles.light_sampling_threshold = 0.0
scene.cycles.use_adaptive_sampling = False
scene.cycles.use_light_tree = False
scene.cycles.blur_glossy = 0.0
scene.cycles.sample_clamp_indirect = 0.0
scene.view_settings.view_transform = 'Standard'
bpy.context.view_layer.update()

# ---- added for rendering (the .blend has no active camera and no usable light): camera, sun
cam_auto = bpy.data.cameras.new('AutoCamera')
cam_auto.lens = 50.0
cam_auto.sensor_width = 36.0
cam_auto.clip_end = 1000.0
ob_auto_camera = bpy.data.objects.new('AutoCamera', cam_auto)
scene.collection.objects.link(ob_auto_camera)
ob_auto_camera.location = (3.06667, -3.60008, 2.40005)
ob_auto_camera.rotation_euler = (1.09748, -7.21219e-08, 0.694738)
scene.camera = ob_auto_camera
light_auto_sun = bpy.data.lights.new('AutoSun', 'SUN')
light_auto_sun.energy = 3.0
light_auto_sun.angle = 0.0523599
ob_auto_sun = bpy.data.objects.new('AutoSun', light_auto_sun)
scene.collection.objects.link(ob_auto_sun)
ob_auto_sun.rotation_euler = (0.872665, 0.174533, 0.523599)
bpy.context.view_layer.update()
